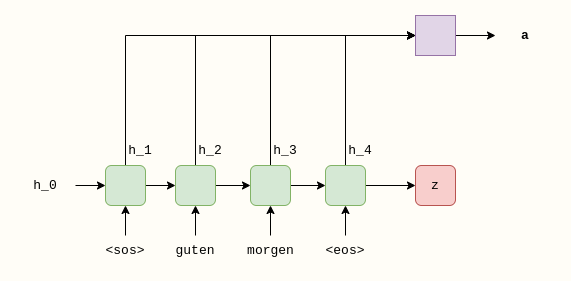

The diagram above was exported from draw.io. Its source (the exported page's mxGraphModel, read from the mxfile embedded in the PNG):
<mxGraphModel dx="1350" dy="878" grid="1" gridSize="10" guides="1" tooltips="1" connect="1" arrows="1" fold="1" page="1" pageScale="1" pageWidth="850" pageHeight="1100" background="#FFFDF7" math="0" shadow="0">
  <root>
    <mxCell id="feB5xfbljhGGy3cHPuzb-0" />
    <mxCell id="feB5xfbljhGGy3cHPuzb-1" parent="feB5xfbljhGGy3cHPuzb-0" />
    <mxCell id="feB5xfbljhGGy3cHPuzb-2" style="edgeStyle=orthogonalEdgeStyle;rounded=0;orthogonalLoop=1;jettySize=auto;html=1;exitX=1;exitY=0.5;exitDx=0;exitDy=0;fontFamily=Courier New;fontSize=13;" parent="feB5xfbljhGGy3cHPuzb-1" source="feB5xfbljhGGy3cHPuzb-4" target="feB5xfbljhGGy3cHPuzb-7" edge="1">
      <mxGeometry relative="1" as="geometry" />
    </mxCell>
    <mxCell id="feB5xfbljhGGy3cHPuzb-3" style="edgeStyle=orthogonalEdgeStyle;rounded=0;orthogonalLoop=1;jettySize=auto;html=1;fontFamily=Courier New;fontSize=13;entryX=0;entryY=0.5;entryDx=0;entryDy=0;" parent="feB5xfbljhGGy3cHPuzb-1" source="feB5xfbljhGGy3cHPuzb-4" target="A5O5wsdnDvG1NpuNU_SP-1" edge="1">
      <mxGeometry relative="1" as="geometry">
        <mxPoint x="570" y="60" as="targetPoint" />
        <Array as="points">
          <mxPoint x="300" y="60" />
        </Array>
      </mxGeometry>
    </mxCell>
    <mxCell id="feB5xfbljhGGy3cHPuzb-4" value="" style="rounded=1;whiteSpace=wrap;html=1;fontFamily=Courier New;fontSize=13;fillColor=#d5e8d4;strokeColor=#82b366;" parent="feB5xfbljhGGy3cHPuzb-1" vertex="1">
      <mxGeometry x="280" y="190" width="40" height="40" as="geometry" />
    </mxCell>
    <mxCell id="feB5xfbljhGGy3cHPuzb-5" style="edgeStyle=orthogonalEdgeStyle;rounded=0;orthogonalLoop=1;jettySize=auto;html=1;exitX=1;exitY=0.5;exitDx=0;exitDy=0;fontFamily=Courier New;fontSize=13;" parent="feB5xfbljhGGy3cHPuzb-1" source="feB5xfbljhGGy3cHPuzb-7" target="feB5xfbljhGGy3cHPuzb-10" edge="1">
      <mxGeometry relative="1" as="geometry" />
    </mxCell>
    <mxCell id="feB5xfbljhGGy3cHPuzb-6" style="edgeStyle=orthogonalEdgeStyle;rounded=0;orthogonalLoop=1;jettySize=auto;html=1;exitX=0.5;exitY=0;exitDx=0;exitDy=0;entryX=0;entryY=0.5;entryDx=0;entryDy=0;fontFamily=Courier New;fontSize=13;" parent="feB5xfbljhGGy3cHPuzb-1" source="feB5xfbljhGGy3cHPuzb-7" target="A5O5wsdnDvG1NpuNU_SP-1" edge="1">
      <mxGeometry relative="1" as="geometry">
        <mxPoint x="370" y="80" as="targetPoint" />
      </mxGeometry>
    </mxCell>
    <mxCell id="feB5xfbljhGGy3cHPuzb-7" value="" style="rounded=1;whiteSpace=wrap;html=1;fontFamily=Courier New;fontSize=13;fillColor=#d5e8d4;strokeColor=#82b366;" parent="feB5xfbljhGGy3cHPuzb-1" vertex="1">
      <mxGeometry x="350" y="190" width="40" height="40" as="geometry" />
    </mxCell>
    <mxCell id="feB5xfbljhGGy3cHPuzb-8" value="" style="edgeStyle=orthogonalEdgeStyle;rounded=0;orthogonalLoop=1;jettySize=auto;html=1;fontFamily=Courier New;fontSize=13;" parent="feB5xfbljhGGy3cHPuzb-1" source="feB5xfbljhGGy3cHPuzb-10" target="feB5xfbljhGGy3cHPuzb-13" edge="1">
      <mxGeometry relative="1" as="geometry" />
    </mxCell>
    <mxCell id="feB5xfbljhGGy3cHPuzb-9" style="edgeStyle=orthogonalEdgeStyle;rounded=0;orthogonalLoop=1;jettySize=auto;html=1;exitX=0.5;exitY=0;exitDx=0;exitDy=0;fontFamily=Courier New;fontSize=13;entryX=0;entryY=0.5;entryDx=0;entryDy=0;" parent="feB5xfbljhGGy3cHPuzb-1" source="feB5xfbljhGGy3cHPuzb-10" target="A5O5wsdnDvG1NpuNU_SP-1" edge="1">
      <mxGeometry relative="1" as="geometry">
        <mxPoint x="445" y="80" as="targetPoint" />
      </mxGeometry>
    </mxCell>
    <mxCell id="feB5xfbljhGGy3cHPuzb-10" value="" style="rounded=1;whiteSpace=wrap;html=1;fontFamily=Courier New;fontSize=13;fillColor=#d5e8d4;strokeColor=#82b366;" parent="feB5xfbljhGGy3cHPuzb-1" vertex="1">
      <mxGeometry x="425" y="190" width="40" height="40" as="geometry" />
    </mxCell>
    <mxCell id="feB5xfbljhGGy3cHPuzb-11" style="edgeStyle=orthogonalEdgeStyle;rounded=0;orthogonalLoop=1;jettySize=auto;html=1;exitX=1;exitY=0.5;exitDx=0;exitDy=0;fontFamily=Courier New;fontSize=13;entryX=0;entryY=0.5;entryDx=0;entryDy=0;" parent="feB5xfbljhGGy3cHPuzb-1" source="feB5xfbljhGGy3cHPuzb-13" target="A5O5wsdnDvG1NpuNU_SP-0" edge="1">
      <mxGeometry relative="1" as="geometry">
        <mxPoint x="590" y="210" as="targetPoint" />
      </mxGeometry>
    </mxCell>
    <mxCell id="feB5xfbljhGGy3cHPuzb-12" style="edgeStyle=orthogonalEdgeStyle;rounded=0;orthogonalLoop=1;jettySize=auto;html=1;exitX=0.5;exitY=0;exitDx=0;exitDy=0;fontFamily=Courier New;fontSize=13;entryX=0;entryY=0.5;entryDx=0;entryDy=0;" parent="feB5xfbljhGGy3cHPuzb-1" source="feB5xfbljhGGy3cHPuzb-13" target="A5O5wsdnDvG1NpuNU_SP-1" edge="1">
      <mxGeometry relative="1" as="geometry">
        <mxPoint x="520" y="80" as="targetPoint" />
      </mxGeometry>
    </mxCell>
    <mxCell id="feB5xfbljhGGy3cHPuzb-13" value="" style="rounded=1;whiteSpace=wrap;html=1;fontFamily=Courier New;fontSize=13;fillColor=#d5e8d4;strokeColor=#82b366;" parent="feB5xfbljhGGy3cHPuzb-1" vertex="1">
      <mxGeometry x="500" y="190" width="40" height="40" as="geometry" />
    </mxCell>
    <mxCell id="feB5xfbljhGGy3cHPuzb-14" style="edgeStyle=orthogonalEdgeStyle;rounded=0;orthogonalLoop=1;jettySize=auto;html=1;fontFamily=Courier New;fontSize=13;" parent="feB5xfbljhGGy3cHPuzb-1" source="feB5xfbljhGGy3cHPuzb-15" target="feB5xfbljhGGy3cHPuzb-4" edge="1">
      <mxGeometry relative="1" as="geometry" />
    </mxCell>
    <mxCell id="feB5xfbljhGGy3cHPuzb-15" value="h_0" style="text;html=1;strokeColor=none;fillColor=none;align=center;verticalAlign=middle;whiteSpace=wrap;rounded=0;fontFamily=Courier New;fontSize=13;" parent="feB5xfbljhGGy3cHPuzb-1" vertex="1">
      <mxGeometry x="190" y="195" width="60" height="30" as="geometry" />
    </mxCell>
    <mxCell id="feB5xfbljhGGy3cHPuzb-16" style="edgeStyle=orthogonalEdgeStyle;rounded=0;orthogonalLoop=1;jettySize=auto;html=1;entryX=0.5;entryY=1;entryDx=0;entryDy=0;fontFamily=Courier New;fontSize=13;" parent="feB5xfbljhGGy3cHPuzb-1" target="feB5xfbljhGGy3cHPuzb-4" edge="1">
      <mxGeometry relative="1" as="geometry">
        <mxPoint x="300" y="260" as="sourcePoint" />
      </mxGeometry>
    </mxCell>
    <mxCell id="feB5xfbljhGGy3cHPuzb-18" style="edgeStyle=orthogonalEdgeStyle;rounded=0;orthogonalLoop=1;jettySize=auto;html=1;exitX=0.5;exitY=0;exitDx=0;exitDy=0;fontFamily=Courier New;fontSize=13;" parent="feB5xfbljhGGy3cHPuzb-1" target="feB5xfbljhGGy3cHPuzb-7" edge="1">
      <mxGeometry relative="1" as="geometry">
        <mxPoint x="370" y="260" as="sourcePoint" />
      </mxGeometry>
    </mxCell>
    <mxCell id="feB5xfbljhGGy3cHPuzb-19" style="edgeStyle=orthogonalEdgeStyle;rounded=0;orthogonalLoop=1;jettySize=auto;html=1;exitX=0.5;exitY=0;exitDx=0;exitDy=0;entryX=0.5;entryY=1;entryDx=0;entryDy=0;fontFamily=Courier New;fontSize=13;" parent="feB5xfbljhGGy3cHPuzb-1" target="feB5xfbljhGGy3cHPuzb-10" edge="1">
      <mxGeometry relative="1" as="geometry">
        <mxPoint x="445" y="260" as="sourcePoint" />
      </mxGeometry>
    </mxCell>
    <mxCell id="feB5xfbljhGGy3cHPuzb-20" style="edgeStyle=orthogonalEdgeStyle;rounded=0;orthogonalLoop=1;jettySize=auto;html=1;exitX=0.5;exitY=0;exitDx=0;exitDy=0;entryX=0.5;entryY=1;entryDx=0;entryDy=0;fontFamily=Courier New;fontSize=13;" parent="feB5xfbljhGGy3cHPuzb-1" target="feB5xfbljhGGy3cHPuzb-13" edge="1">
      <mxGeometry relative="1" as="geometry">
        <mxPoint x="520" y="260" as="sourcePoint" />
      </mxGeometry>
    </mxCell>
    <mxCell id="feB5xfbljhGGy3cHPuzb-25" value="&amp;lt;sos&amp;gt;" style="text;html=1;strokeColor=none;fillColor=none;align=center;verticalAlign=middle;whiteSpace=wrap;rounded=0;fontFamily=Courier New;fontSize=13;" parent="feB5xfbljhGGy3cHPuzb-1" vertex="1">
      <mxGeometry x="270" y="260" width="60" height="30" as="geometry" />
    </mxCell>
    <mxCell id="feB5xfbljhGGy3cHPuzb-27" value="guten" style="text;html=1;strokeColor=none;fillColor=none;align=center;verticalAlign=middle;whiteSpace=wrap;rounded=0;fontFamily=Courier New;fontSize=13;" parent="feB5xfbljhGGy3cHPuzb-1" vertex="1">
      <mxGeometry x="340" y="260" width="60" height="30" as="geometry" />
    </mxCell>
    <mxCell id="feB5xfbljhGGy3cHPuzb-29" value="morgen" style="text;html=1;strokeColor=none;fillColor=none;align=center;verticalAlign=middle;whiteSpace=wrap;rounded=0;fontFamily=Courier New;fontSize=13;" parent="feB5xfbljhGGy3cHPuzb-1" vertex="1">
      <mxGeometry x="412.5" y="260" width="65" height="30" as="geometry" />
    </mxCell>
    <mxCell id="feB5xfbljhGGy3cHPuzb-31" value="&amp;lt;eos&amp;gt;" style="text;html=1;strokeColor=none;fillColor=none;align=center;verticalAlign=middle;whiteSpace=wrap;rounded=0;fontFamily=Courier New;fontSize=13;" parent="feB5xfbljhGGy3cHPuzb-1" vertex="1">
      <mxGeometry x="490" y="260" width="60" height="30" as="geometry" />
    </mxCell>
    <mxCell id="A5O5wsdnDvG1NpuNU_SP-0" value="z" style="rounded=1;whiteSpace=wrap;html=1;fontFamily=Courier New;fontSize=13;fillColor=#f8cecc;strokeColor=#b85450;fontStyle=0" vertex="1" parent="feB5xfbljhGGy3cHPuzb-1">
      <mxGeometry x="590" y="190" width="40" height="40" as="geometry" />
    </mxCell>
    <mxCell id="A5O5wsdnDvG1NpuNU_SP-3" style="edgeStyle=orthogonalEdgeStyle;rounded=0;orthogonalLoop=1;jettySize=auto;html=1;" edge="1" parent="feB5xfbljhGGy3cHPuzb-1" source="A5O5wsdnDvG1NpuNU_SP-1" target="A5O5wsdnDvG1NpuNU_SP-2">
      <mxGeometry relative="1" as="geometry" />
    </mxCell>
    <mxCell id="A5O5wsdnDvG1NpuNU_SP-1" value="" style="whiteSpace=wrap;html=1;aspect=fixed;fillColor=#e1d5e7;strokeColor=#9673a6;" vertex="1" parent="feB5xfbljhGGy3cHPuzb-1">
      <mxGeometry x="590" y="40" width="40" height="40" as="geometry" />
    </mxCell>
    <mxCell id="A5O5wsdnDvG1NpuNU_SP-2" value="a" style="text;html=1;strokeColor=none;fillColor=none;align=center;verticalAlign=middle;whiteSpace=wrap;rounded=0;fontFamily=Courier New;fontSize=13;fontStyle=1" vertex="1" parent="feB5xfbljhGGy3cHPuzb-1">
      <mxGeometry x="670" y="45" width="60" height="30" as="geometry" />
    </mxCell>
    <mxCell id="A78lnVj4AJH2ZrqJZjj4-0" value="h_1" style="text;html=1;strokeColor=none;fillColor=none;align=center;verticalAlign=middle;whiteSpace=wrap;rounded=0;fontFamily=Courier New;fontSize=13;" vertex="1" parent="feB5xfbljhGGy3cHPuzb-1">
      <mxGeometry x="285" y="160" width="60" height="30" as="geometry" />
    </mxCell>
    <mxCell id="A78lnVj4AJH2ZrqJZjj4-1" value="h_2" style="text;html=1;strokeColor=none;fillColor=none;align=center;verticalAlign=middle;whiteSpace=wrap;rounded=0;fontFamily=Courier New;fontSize=13;" vertex="1" parent="feB5xfbljhGGy3cHPuzb-1">
      <mxGeometry x="355" y="160" width="60" height="30" as="geometry" />
    </mxCell>
    <mxCell id="A78lnVj4AJH2ZrqJZjj4-2" value="h_3" style="text;html=1;strokeColor=none;fillColor=none;align=center;verticalAlign=middle;whiteSpace=wrap;rounded=0;fontFamily=Courier New;fontSize=13;" vertex="1" parent="feB5xfbljhGGy3cHPuzb-1">
      <mxGeometry x="430" y="160" width="60" height="30" as="geometry" />
    </mxCell>
    <mxCell id="A78lnVj4AJH2ZrqJZjj4-3" value="h_4" style="text;html=1;strokeColor=none;fillColor=none;align=center;verticalAlign=middle;whiteSpace=wrap;rounded=0;fontFamily=Courier New;fontSize=13;" vertex="1" parent="feB5xfbljhGGy3cHPuzb-1">
      <mxGeometry x="505" y="160" width="60" height="30" as="geometry" />
    </mxCell>
  </root>
</mxGraphModel>